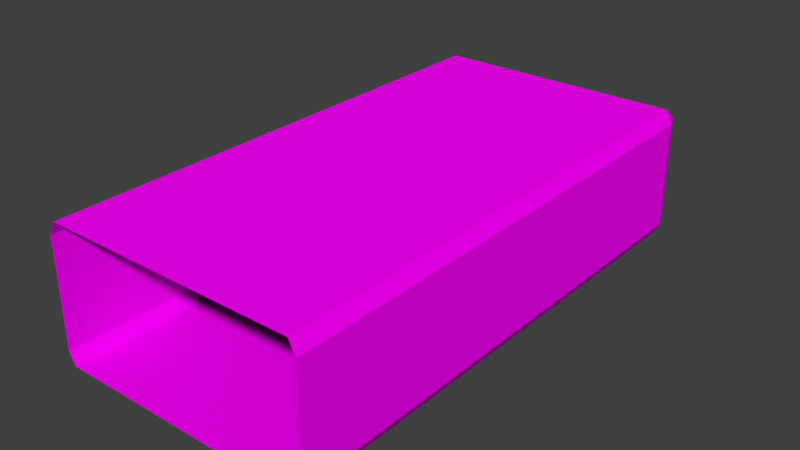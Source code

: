 # Source: arena1.blend  (saved by Blender 2.76.0; exported with 4.5.12 LTS)
import bpy
from mathutils import Matrix  # noqa: F401  (used for matrix-valued properties, if any)

bpy.ops.wm.read_factory_settings(use_empty=True)
scene = bpy.context.scene
scene.name = 'Scene'

# ---- collections
col_collection_1 = bpy.data.collections.new('Collection 1'); scene.collection.children.link(col_collection_1)
col_collection_1.hide_render = True
col_collection_1.hide_viewport = True
col_collection_6 = bpy.data.collections.new('Collection 6'); scene.collection.children.link(col_collection_6)

# ---- images (referenced by path relative to the original .blend; pixels are not part of the script)
import os
ASSET_DIR = os.environ.get("B2B_ASSET_DIR", "")  # directory of the original .blend (textures are referenced by path, not embedded)
HERE = os.path.dirname(os.path.abspath(__file__))  # packed textures are extracted next to this script under _unpacked/

def load_image(name, relpath, width, height, colorspace="sRGB"):
    """Load a texture the original file referenced (path relative to the .blend, or extracted next to this script)."""
    p = next((c for c in (os.path.join(HERE, relpath), os.path.join(ASSET_DIR, relpath)) if relpath and os.path.exists(c)), "")
    if p:
        img = bpy.data.images.load(p, check_existing=True)
        img.name = name
    else:  # same state as the original file: an image datablock whose file is absent (Cycles renders it pink)
        img = bpy.data.images.new(name, width, height)
        img.source = "FILE"
        img.filepath = "//" + (relpath or name)
    img.colorspace_settings.name = colorspace
    return img
img_untitled_002 = load_image('Untitled.002', 'arena_dff.png', 1024, 1024, 'sRGB')

# ---- materials (node trees are filled in below, after node groups)
mat_material_001 = bpy.data.materials.new('Material.001')
mat_material_001.alpha_threshold = 0.0
mat_material_001.roughness = 0.5

# ---- material node trees
mat_material_001.use_nodes = True; mat_material_001.node_tree.nodes.clear()
_N = mat_material_001.node_tree.nodes; _L = mat_material_001.node_tree.links
n0 = _N.new('ShaderNodeOutputMaterial'); n0.name = 'Material Output'; n0.location = (300, 300)
n1 = _N.new('ShaderNodeBsdfDiffuse'); n1.name = 'Diffuse BSDF'; n1.location = (10, 300)
n2 = _N.new('ShaderNodeTexImage'); n2.name = 'Image Texture'; n2.location = (-180, 300)
n2.width = 140
n2.image = img_untitled_002
_L.new(n1.outputs[0], n0.inputs[0])
_L.new(n2.outputs[0], n1.inputs[0])
n0.is_active_output = True

# ---- world
world_world = bpy.data.worlds.new('World'); scene.world = world_world
world_world.color = (0.05088, 0.05088, 0.05088)
world_world.use_sun_shadow = False
world_world.sun_shadow_jitter_overblur = 0.0
world_world.cycles.sampling_method = 'MANUAL'
world_world.cycles.sample_map_resolution = 256

# ---- meshes
me_cube_003 = bpy.data.meshes.new('Cube.003')
me_cube_003.from_pydata([(-2.8, 0.0, -1.5), (-2.95, 0.0, -1.227), (-2.95, 0.0, 1.19), (-2.8, 1.164e-10, 1.5), (-2.9, 12.0, -1.227), (-3.047, 11.62, -1.227), (-2.897, 11.62, -1.5), (-2.897, 11.62, 1.5), (-3.047, 11.62, 1.19), (-2.9, 12.0, 1.19), (3.05, 0.0, -1.227), (2.9, -1.164e-10, -1.5), (2.9, 0.0, 1.5), (3.05, 0.0, 1.19), (2.953, 11.62, -1.227), (2.8, 12.0, -1.227), (2.803, 11.62, -1.5), (2.803, 11.62, 1.5), (2.8, 12.0, 1.19), (2.953, 11.62, 1.19)], [], [(0, 11, 16, 6), (19, 14, 10, 13), (12, 3, 7, 17), (9, 4, 15, 18), (4, 5, 6), (7, 8, 9), (14, 15, 16), (17, 18, 19), (2, 8, 7, 3), (8, 5, 4, 9), (5, 1, 0, 6), (9, 18, 17, 7), (18, 15, 14, 19), (15, 4, 6, 16), (19, 13, 12, 17), (10, 14, 16, 11), (2, 1, 5, 8)])
_uv = me_cube_003.uv_layers.new(name='UVMap')
_uv.uv.foreach_set('vector', [0.1871, 0.02997, 0.4845, 0.02997, 0.4845, 0.6223, 0.1871, 0.6223, 0.6402, 0.6223, 0.5002, 0.6223, 0.5002, 0.02997, 0.6402, 0.02997, 0.6563, 0.02997, 0.953, 0.02997, 0.953, 0.6223, 0.6563, 0.6223, 0.1879, 0.8259, 0.1879, 0.6736, 0.4839, 0.6736, 0.4839, 0.8259, 0.1859, 0.6736, 0.1748, 0.6736, 0.1803, 0.6633, 0.1803, 0.8363, 0.1748, 0.8259, 0.1859, 0.8259, 0.4991, 0.6736, 0.4878, 0.6736, 0.4934, 0.6633, 0.4934, 0.8362, 0.4878, 0.8259, 0.4991, 0.8259, 0.9687, 0.02997, 0.9687, 0.6223, 0.9538, 0.6223, 0.9538, 0.02997, 0.1748, 0.8259, 0.1748, 0.6736, 0.1859, 0.6736, 0.1859, 0.8259, 0.1723, 0.6223, 0.1723, 0.02997, 0.1871, 0.02997, 0.1871, 0.6223, 0.1879, 0.8259, 0.4839, 0.8259, 0.484, 0.8399, 0.1879, 0.8399, 0.4878, 0.8259, 0.4878, 0.6736, 0.4991, 0.6736, 0.4991, 0.8259, 0.4843, 0.6736, 0.1879, 0.6736, 0.1879, 0.6617, 0.4844, 0.6617, 0.6402, 0.6223, 0.6402, 0.02997, 0.6563, 0.02997, 0.6563, 0.6223, 0.5002, 0.02997, 0.5002, 0.6223, 0.4853, 0.6223, 0.4853, 0.02997, 0.03188, 0.02996, 0.1721, 0.02997, 0.1721, 0.6223, 0.03148, 0.6223])
me_cube_003.materials.append(mat_material_001)
me_cube_003.use_remesh_preserve_volume = False
me_cube_003.use_remesh_preserve_attributes = False
me_cube_003.use_mirror_vertex_groups = False
me_cube_003.update()

# ---- objects
ob_empty = bpy.data.objects.new('Empty', None)
ob_cube = bpy.data.objects.new('Cube', me_cube_003)

# ---- transforms, parenting, visibility, modifiers, constraints
ob_empty.location = (0.0, 0.0, 0.0)
ob_empty.empty_image_offset = (0.0, 0.0)
ob_empty.lineart.crease_threshold = 0.0
ob_cube.location = (0.0, 0.0, 0.0)
ob_cube.lineart.crease_threshold = 0.0

# ---- collection membership
col_collection_1.objects.link(ob_empty)
col_collection_6.objects.link(ob_cube)

# ---- scene / render settings (as saved in the file)
scene.frame_start = 1; scene.frame_end = 250; scene.frame_set(2)
scene.render.engine = 'CYCLES'
scene.render.dither_intensity = 0.0
scene.render.use_overwrite = False
scene.cycles.use_denoising = False
scene.cycles.samples = 250
scene.cycles.sampling_pattern = 'TABULATED_SOBOL'
scene.cycles.light_sampling_threshold = 0.0
scene.cycles.use_adaptive_sampling = False
scene.cycles.use_light_tree = False
scene.cycles.caustics_reflective = False
scene.cycles.caustics_refractive = False
scene.cycles.blur_glossy = 0.0
scene.cycles.max_bounces = 8
scene.cycles.diffuse_bounces = 1
scene.cycles.transmission_bounces = 8
scene.cycles.volume_bounces = 2
scene.cycles.pixel_filter_type = 'GAUSSIAN'
scene.cycles.sample_clamp_direct = 0.98
scene.cycles.sample_clamp_indirect = 0.98
scene.view_settings.view_transform = 'Standard'
bpy.context.view_layer.update()

# ---- added for rendering (the .blend has no active camera and no usable light): camera, sun
cam_auto = bpy.data.cameras.new('AutoCamera')
cam_auto.lens = 50.0
cam_auto.sensor_width = 36.0
cam_auto.clip_end = 1000.0
ob_auto_camera = bpy.data.objects.new('AutoCamera', cam_auto)
scene.collection.objects.link(ob_auto_camera)
ob_auto_camera.location = (12.7607, -9.31091, 10.2073)
ob_auto_camera.rotation_euler = (1.09748, -7.21219e-08, 0.694738)
scene.camera = ob_auto_camera
light_auto_sun = bpy.data.lights.new('AutoSun', 'SUN')
light_auto_sun.energy = 3.0
light_auto_sun.angle = 0.0523599
ob_auto_sun = bpy.data.objects.new('AutoSun', light_auto_sun)
scene.collection.objects.link(ob_auto_sun)
ob_auto_sun.rotation_euler = (0.872665, 0.174533, 0.523599)
bpy.context.view_layer.update()
